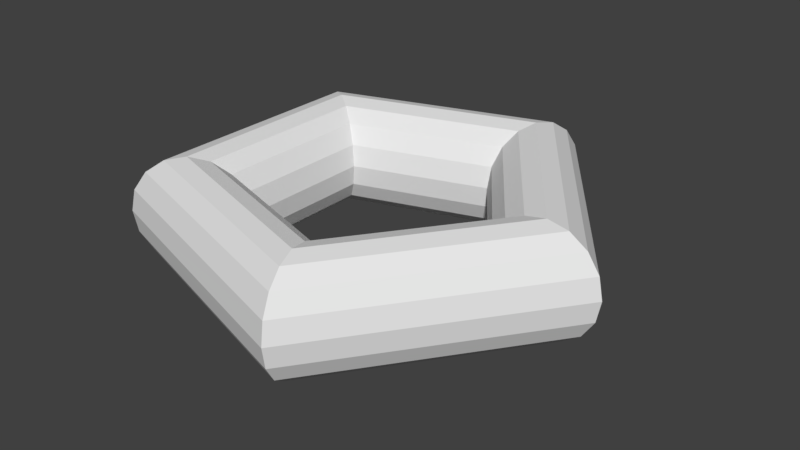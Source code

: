 # Source: pentagonoAberto.blend  (saved by Blender 2.79.0; exported with 4.5.12 LTS)
import bpy
from mathutils import Matrix  # noqa: F401  (used for matrix-valued properties, if any)

bpy.ops.wm.read_factory_settings(use_empty=True)
scene = bpy.context.scene
scene.name = 'Scene'

# ---- collections
col_collection_1 = bpy.data.collections.new('Collection 1'); scene.collection.children.link(col_collection_1)

# ---- world
world_world = bpy.data.worlds.new('World'); scene.world = world_world
world_world.color = (0.05088, 0.05088, 0.05088)
world_world.use_sun_shadow = False
world_world.sun_shadow_jitter_overblur = 0.0
world_world.cycles.sampling_method = 'MANUAL'

# ---- meshes
me_torus = bpy.data.meshes.new('Torus')
me_torus.from_pydata([(2.27, 0.0, 0.0), (2.228, 0.0, 0.2105), (2.109, 0.0, 0.3889), (1.93, 0.0, 0.5081), (1.72, 0.0, 0.55), (1.51, 0.0, 0.5081), (1.331, 0.0, 0.3889), (1.212, 0.0, 0.2105), (1.17, 0.0, 6.736e-17), (1.212, 0.0, -0.2105), (1.331, 0.0, -0.3889), (1.51, 0.0, -0.5081), (1.72, 0.0, -0.55), (1.93, 0.0, -0.5081), (2.109, 0.0, -0.3889), (2.228, 0.0, -0.2105), (0.7015, 2.159, 0.0), (0.6885, 2.119, 0.2105), (0.6517, 2.006, 0.3889), (0.5966, 1.836, 0.5081), (0.5315, 1.636, 0.55), (0.4665, 1.436, 0.5081), (0.4113, 1.266, 0.3889), (0.3745, 1.153, 0.2105), (0.3616, 1.113, 6.736e-17), (0.3745, 1.153, -0.2105), (0.4113, 1.266, -0.3889), (0.4665, 1.436, -0.5081), (0.5315, 1.636, -0.55), (0.5966, 1.836, -0.5081), (0.6517, 2.006, -0.3889), (0.6885, 2.119, -0.2105), (-1.836, 1.334, 0.0), (-1.803, 1.31, 0.2105), (-1.706, 1.24, 0.3889), (-1.562, 1.135, 0.5081), (-1.392, 1.011, 0.55), (-1.221, 0.8873, 0.5081), (-1.077, 0.7824, 0.3889), (-0.9804, 0.7123, 0.2105), (-0.9466, 0.6877, 6.736e-17), (-0.9804, 0.7123, -0.2105), (-1.077, 0.7824, -0.3889), (-1.221, 0.8873, -0.5081), (-1.392, 1.011, -0.55), (-1.562, 1.135, -0.5081), (-1.706, 1.24, -0.3889), (-1.803, 1.31, -0.2105), (-1.836, -1.334, 0.0), (-1.803, -1.31, 0.2105), (-1.706, -1.24, 0.3889), (-1.562, -1.135, 0.5081), (-1.392, -1.011, 0.55), (-1.221, -0.8873, 0.5081), (-1.077, -0.7824, 0.3889), (-0.9804, -0.7123, 0.2105), (-0.9466, -0.6877, 6.736e-17), (-0.9804, -0.7123, -0.2105), (-1.077, -0.7824, -0.3889), (-1.221, -0.8873, -0.5081), (-1.392, -1.011, -0.55), (-1.562, -1.135, -0.5081), (-1.706, -1.24, -0.3889), (-1.803, -1.31, -0.2105), (0.7015, -2.159, 0.0), (0.6885, -2.119, 0.2105), (0.6517, -2.006, 0.3889), (0.5966, -1.836, 0.5081), (0.5315, -1.636, 0.55), (0.4665, -1.436, 0.5081), (0.4113, -1.266, 0.3889), (0.3745, -1.153, 0.2105), (0.3616, -1.113, 6.736e-17), (0.3745, -1.153, -0.2105), (0.4113, -1.266, -0.3889), (0.4665, -1.436, -0.5081), (0.5315, -1.636, -0.55), (0.5966, -1.836, -0.5081), (0.6517, -2.006, -0.3889), (0.6885, -2.119, -0.2105)], [], [(0, 16, 17, 1), (1, 17, 18, 2), (2, 18, 19, 3), (3, 19, 20, 4), (4, 20, 21, 5), (5, 21, 22, 6), (6, 22, 23, 7), (7, 23, 24, 8), (8, 24, 25, 9), (9, 25, 26, 10), (10, 26, 27, 11), (11, 27, 28, 12), (12, 28, 29, 13), (13, 29, 30, 14), (14, 30, 31, 15), (15, 31, 16, 0), (16, 32, 33, 17), (17, 33, 34, 18), (18, 34, 35, 19), (19, 35, 36, 20), (20, 36, 37, 21), (21, 37, 38, 22), (22, 38, 39, 23), (23, 39, 40, 24), (24, 40, 41, 25), (25, 41, 42, 26), (26, 42, 43, 27), (27, 43, 44, 28), (28, 44, 45, 29), (29, 45, 46, 30), (30, 46, 47, 31), (31, 47, 32, 16), (32, 48, 49, 33), (33, 49, 50, 34), (34, 50, 51, 35), (35, 51, 52, 36), (36, 52, 53, 37), (37, 53, 54, 38), (38, 54, 55, 39), (39, 55, 56, 40), (40, 56, 57, 41), (41, 57, 58, 42), (42, 58, 59, 43), (43, 59, 60, 44), (44, 60, 61, 45), (45, 61, 62, 46), (46, 62, 63, 47), (47, 63, 48, 32), (48, 64, 65, 49), (49, 65, 66, 50), (50, 66, 67, 51), (51, 67, 68, 52), (52, 68, 69, 53), (53, 69, 70, 54), (54, 70, 71, 55), (55, 71, 72, 56), (56, 72, 73, 57), (57, 73, 74, 58), (58, 74, 75, 59), (59, 75, 76, 60), (60, 76, 77, 61), (61, 77, 78, 62), (62, 78, 79, 63), (63, 79, 64, 48), (64, 0, 1, 65), (65, 1, 2, 66), (66, 2, 3, 67), (67, 3, 4, 68), (68, 4, 5, 69), (69, 5, 6, 70), (70, 6, 7, 71), (71, 7, 8, 72), (72, 8, 9, 73), (73, 9, 10, 74), (74, 10, 11, 75), (75, 11, 12, 76), (76, 12, 13, 77), (77, 13, 14, 78), (78, 14, 15, 79), (79, 15, 0, 64)])
me_torus.use_remesh_preserve_volume = False
me_torus.use_remesh_preserve_attributes = False
me_torus.use_mirror_vertex_groups = False
me_torus.update()

# ---- objects
ob_torus = bpy.data.objects.new('Torus', me_torus)

# ---- transforms, parenting, visibility, modifiers, constraints
ob_torus.location = (0.0, 0.0, 0.0)
ob_torus.lineart.crease_threshold = 0.0

# ---- collection membership
col_collection_1.objects.link(ob_torus)

# ---- scene / render settings (as saved in the file)
scene.frame_start = 1; scene.frame_end = 250; scene.frame_set(1)
scene.render.engine = 'BLENDER_EEVEE_NEXT'
scene.render.resolution_percentage = 50
scene.render.dither_intensity = 0.0
scene.cycles.use_denoising = False
scene.cycles.samples = 128
scene.cycles.sampling_pattern = 'TABULATED_SOBOL'
scene.cycles.use_adaptive_sampling = False
scene.cycles.use_light_tree = False
scene.cycles.blur_glossy = 0.0
scene.cycles.sample_clamp_indirect = 0.0
scene.view_settings.view_transform = 'Standard'
bpy.context.view_layer.update()

# ---- added for rendering (the .blend has no active camera and no usable light): camera, sun
cam_auto = bpy.data.cameras.new('AutoCamera')
cam_auto.lens = 50.0
cam_auto.sensor_width = 36.0
cam_auto.clip_end = 1000.0
ob_auto_camera = bpy.data.objects.new('AutoCamera', cam_auto)
scene.collection.objects.link(ob_auto_camera)
ob_auto_camera.location = (5.82308, -6.72758, 4.48505)
ob_auto_camera.rotation_euler = (1.09748, -7.21219e-08, 0.694738)
scene.camera = ob_auto_camera
light_auto_sun = bpy.data.lights.new('AutoSun', 'SUN')
light_auto_sun.energy = 3.0
light_auto_sun.angle = 0.0523599
ob_auto_sun = bpy.data.objects.new('AutoSun', light_auto_sun)
scene.collection.objects.link(ob_auto_sun)
ob_auto_sun.rotation_euler = (0.872665, 0.174533, 0.523599)
bpy.context.view_layer.update()
